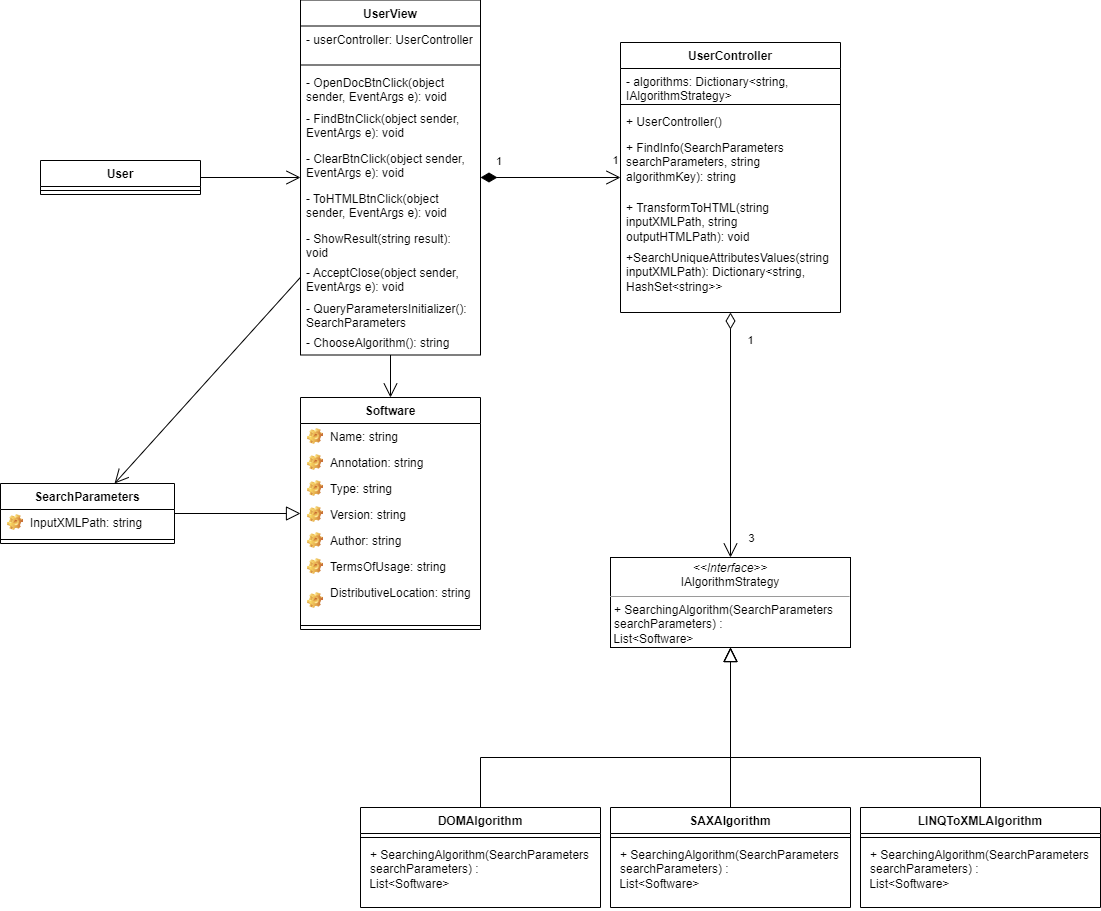

The diagram above was exported from draw.io. Its source (the exported page's mxGraphModel, read from the mxfile embedded in the PNG):
<mxGraphModel dx="1220" dy="650" grid="1" gridSize="10" guides="1" tooltips="1" connect="1" arrows="1" fold="1" page="1" pageScale="1" pageWidth="827" pageHeight="1169" math="0" shadow="0">
  <root>
    <mxCell id="WIyWlLk6GJQsqaUBKTNV-0" />
    <mxCell id="WIyWlLk6GJQsqaUBKTNV-1" parent="WIyWlLk6GJQsqaUBKTNV-0" />
    <mxCell id="LfsYLDaoFfuzuAclFlXG-0" value="User" style="swimlane;fontStyle=1;align=center;verticalAlign=top;childLayout=stackLayout;horizontal=1;startSize=26;horizontalStack=0;resizeParent=1;resizeParentMax=0;resizeLast=0;collapsible=1;marginBottom=0;whiteSpace=wrap;html=1;" parent="WIyWlLk6GJQsqaUBKTNV-1" vertex="1">
      <mxGeometry x="-20" y="543" width="160" height="34" as="geometry" />
    </mxCell>
    <mxCell id="LfsYLDaoFfuzuAclFlXG-2" value="" style="line;strokeWidth=1;fillColor=none;align=left;verticalAlign=middle;spacingTop=-1;spacingLeft=3;spacingRight=3;rotatable=0;labelPosition=right;points=[];portConstraint=eastwest;strokeColor=inherit;" parent="LfsYLDaoFfuzuAclFlXG-0" vertex="1">
      <mxGeometry y="26" width="160" height="8" as="geometry" />
    </mxCell>
    <mxCell id="LfsYLDaoFfuzuAclFlXG-4" value="UserView" style="swimlane;fontStyle=1;align=center;verticalAlign=top;childLayout=stackLayout;horizontal=1;startSize=26;horizontalStack=0;resizeParent=1;resizeParentMax=0;resizeLast=0;collapsible=1;marginBottom=0;whiteSpace=wrap;html=1;" parent="WIyWlLk6GJQsqaUBKTNV-1" vertex="1">
      <mxGeometry x="240" y="382.5" width="180" height="355" as="geometry" />
    </mxCell>
    <mxCell id="GmMgoq7LLF_R4WoVcFoV-4" value="- userController: UserController" style="text;strokeColor=none;fillColor=none;align=left;verticalAlign=top;spacingLeft=4;spacingRight=4;overflow=hidden;rotatable=0;points=[[0,0.5],[1,0.5]];portConstraint=eastwest;whiteSpace=wrap;html=1;" parent="LfsYLDaoFfuzuAclFlXG-4" vertex="1">
      <mxGeometry y="26" width="180" height="35" as="geometry" />
    </mxCell>
    <mxCell id="LfsYLDaoFfuzuAclFlXG-6" value="" style="line;strokeWidth=1;fillColor=none;align=left;verticalAlign=middle;spacingTop=-1;spacingLeft=3;spacingRight=3;rotatable=0;labelPosition=right;points=[];portConstraint=eastwest;strokeColor=inherit;" parent="LfsYLDaoFfuzuAclFlXG-4" vertex="1">
      <mxGeometry y="61" width="180" height="8" as="geometry" />
    </mxCell>
    <mxCell id="AWyIec1JGK9t04zASdlS-1" value="- OpenDocBtnClick(object sender, EventArgs e): void" style="text;strokeColor=none;fillColor=none;align=left;verticalAlign=top;spacingLeft=4;spacingRight=4;overflow=hidden;rotatable=0;points=[[0,0.5],[1,0.5]];portConstraint=eastwest;whiteSpace=wrap;html=1;" parent="LfsYLDaoFfuzuAclFlXG-4" vertex="1">
      <mxGeometry y="69" width="180" height="36" as="geometry" />
    </mxCell>
    <mxCell id="LfsYLDaoFfuzuAclFlXG-7" value="- FindBtnClick(object sender, EventArgs e): void" style="text;strokeColor=none;fillColor=none;align=left;verticalAlign=top;spacingLeft=4;spacingRight=4;overflow=hidden;rotatable=0;points=[[0,0.5],[1,0.5]];portConstraint=eastwest;whiteSpace=wrap;html=1;" parent="LfsYLDaoFfuzuAclFlXG-4" vertex="1">
      <mxGeometry y="105" width="180" height="40" as="geometry" />
    </mxCell>
    <mxCell id="LfsYLDaoFfuzuAclFlXG-13" value="- ClearBtnClick(object sender, EventArgs e): void" style="text;strokeColor=none;fillColor=none;align=left;verticalAlign=top;spacingLeft=4;spacingRight=4;overflow=hidden;rotatable=0;points=[[0,0.5],[1,0.5]];portConstraint=eastwest;whiteSpace=wrap;html=1;" parent="LfsYLDaoFfuzuAclFlXG-4" vertex="1">
      <mxGeometry y="145" width="180" height="40" as="geometry" />
    </mxCell>
    <mxCell id="LfsYLDaoFfuzuAclFlXG-12" value="- ToHTMLBtnClick(object sender, EventArgs e): void" style="text;strokeColor=none;fillColor=none;align=left;verticalAlign=top;spacingLeft=4;spacingRight=4;overflow=hidden;rotatable=0;points=[[0,0.5],[1,0.5]];portConstraint=eastwest;whiteSpace=wrap;html=1;" parent="LfsYLDaoFfuzuAclFlXG-4" vertex="1">
      <mxGeometry y="185" width="180" height="40" as="geometry" />
    </mxCell>
    <mxCell id="LfsYLDaoFfuzuAclFlXG-17" value="- ShowResult(string result): void" style="text;strokeColor=none;fillColor=none;align=left;verticalAlign=top;spacingLeft=4;spacingRight=4;overflow=hidden;rotatable=0;points=[[0,0.5],[1,0.5]];portConstraint=eastwest;whiteSpace=wrap;html=1;" parent="LfsYLDaoFfuzuAclFlXG-4" vertex="1">
      <mxGeometry y="225" width="180" height="34" as="geometry" />
    </mxCell>
    <mxCell id="GmMgoq7LLF_R4WoVcFoV-5" value="- AcceptClose(object sender, EventArgs e): void" style="text;strokeColor=none;fillColor=none;align=left;verticalAlign=top;spacingLeft=4;spacingRight=4;overflow=hidden;rotatable=0;points=[[0,0.5],[1,0.5]];portConstraint=eastwest;whiteSpace=wrap;html=1;" parent="LfsYLDaoFfuzuAclFlXG-4" vertex="1">
      <mxGeometry y="259" width="180" height="36" as="geometry" />
    </mxCell>
    <mxCell id="AWyIec1JGK9t04zASdlS-15" value="- QueryParametersInitializer(): SearchParameters" style="text;strokeColor=none;fillColor=none;align=left;verticalAlign=top;spacingLeft=4;spacingRight=4;overflow=hidden;rotatable=0;points=[[0,0.5],[1,0.5]];portConstraint=eastwest;whiteSpace=wrap;html=1;" parent="LfsYLDaoFfuzuAclFlXG-4" vertex="1">
      <mxGeometry y="295" width="180" height="34" as="geometry" />
    </mxCell>
    <mxCell id="9fS7ElmIDUWKQleClG80-0" value="- ChooseAlgorithm(): string" style="text;strokeColor=none;fillColor=none;align=left;verticalAlign=top;spacingLeft=4;spacingRight=4;overflow=hidden;rotatable=0;points=[[0,0.5],[1,0.5]];portConstraint=eastwest;whiteSpace=wrap;html=1;" parent="LfsYLDaoFfuzuAclFlXG-4" vertex="1">
      <mxGeometry y="329" width="180" height="26" as="geometry" />
    </mxCell>
    <mxCell id="LfsYLDaoFfuzuAclFlXG-8" value="UserController" style="swimlane;fontStyle=1;align=center;verticalAlign=top;childLayout=stackLayout;horizontal=1;startSize=26;horizontalStack=0;resizeParent=1;resizeParentMax=0;resizeLast=0;collapsible=1;marginBottom=0;whiteSpace=wrap;html=1;" parent="WIyWlLk6GJQsqaUBKTNV-1" vertex="1">
      <mxGeometry x="560" y="425" width="220" height="270" as="geometry" />
    </mxCell>
    <mxCell id="LfsYLDaoFfuzuAclFlXG-39" value="- algorithms: Dictionary&amp;lt;string, IAlgorithmStrategy&amp;gt;" style="text;strokeColor=none;fillColor=none;align=left;verticalAlign=top;spacingLeft=4;spacingRight=4;overflow=hidden;rotatable=0;points=[[0,0.5],[1,0.5]];portConstraint=eastwest;whiteSpace=wrap;html=1;" parent="LfsYLDaoFfuzuAclFlXG-8" vertex="1">
      <mxGeometry y="26" width="220" height="32" as="geometry" />
    </mxCell>
    <mxCell id="LfsYLDaoFfuzuAclFlXG-10" value="" style="line;strokeWidth=1;fillColor=none;align=left;verticalAlign=middle;spacingTop=-1;spacingLeft=3;spacingRight=3;rotatable=0;labelPosition=right;points=[];portConstraint=eastwest;strokeColor=inherit;" parent="LfsYLDaoFfuzuAclFlXG-8" vertex="1">
      <mxGeometry y="58" width="220" height="8" as="geometry" />
    </mxCell>
    <mxCell id="GmMgoq7LLF_R4WoVcFoV-1" value="+ UserController()" style="text;strokeColor=none;fillColor=none;align=left;verticalAlign=top;spacingLeft=4;spacingRight=4;overflow=hidden;rotatable=0;points=[[0,0.5],[1,0.5]];portConstraint=eastwest;whiteSpace=wrap;html=1;" parent="LfsYLDaoFfuzuAclFlXG-8" vertex="1">
      <mxGeometry y="66" width="220" height="26" as="geometry" />
    </mxCell>
    <mxCell id="LfsYLDaoFfuzuAclFlXG-11" value="+ FindInfo(SearchParameters searchParameters, string algorithmKey): string" style="text;strokeColor=none;fillColor=none;align=left;verticalAlign=top;spacingLeft=4;spacingRight=4;overflow=hidden;rotatable=0;points=[[0,0.5],[1,0.5]];portConstraint=eastwest;whiteSpace=wrap;html=1;" parent="LfsYLDaoFfuzuAclFlXG-8" vertex="1">
      <mxGeometry y="92" width="220" height="60" as="geometry" />
    </mxCell>
    <mxCell id="LfsYLDaoFfuzuAclFlXG-15" value="+ TransformToHTML(string inputXMLPath, string outputHTMLPath): void" style="text;strokeColor=none;fillColor=none;align=left;verticalAlign=top;spacingLeft=4;spacingRight=4;overflow=hidden;rotatable=0;points=[[0,0.5],[1,0.5]];portConstraint=eastwest;whiteSpace=wrap;html=1;" parent="LfsYLDaoFfuzuAclFlXG-8" vertex="1">
      <mxGeometry y="152" width="220" height="50" as="geometry" />
    </mxCell>
    <mxCell id="GmMgoq7LLF_R4WoVcFoV-2" value="+SearchUniqueAttributesValues(string inputXMLPath): Dictionary&amp;lt;string, HashSet&amp;lt;string&amp;gt;&amp;gt;" style="text;strokeColor=none;fillColor=none;align=left;verticalAlign=top;spacingLeft=4;spacingRight=4;overflow=hidden;rotatable=0;points=[[0,0.5],[1,0.5]];portConstraint=eastwest;whiteSpace=wrap;html=1;" parent="LfsYLDaoFfuzuAclFlXG-8" vertex="1">
      <mxGeometry y="202" width="220" height="68" as="geometry" />
    </mxCell>
    <mxCell id="LfsYLDaoFfuzuAclFlXG-14" value="" style="endArrow=open;endFill=1;endSize=12;html=1;rounded=0;" parent="WIyWlLk6GJQsqaUBKTNV-1" source="LfsYLDaoFfuzuAclFlXG-0" target="LfsYLDaoFfuzuAclFlXG-4" edge="1">
      <mxGeometry width="160" relative="1" as="geometry">
        <mxPoint x="380" y="810" as="sourcePoint" />
        <mxPoint x="540" y="810" as="targetPoint" />
      </mxGeometry>
    </mxCell>
    <mxCell id="LfsYLDaoFfuzuAclFlXG-23" value="DOMAlgorithm" style="swimlane;fontStyle=1;align=center;verticalAlign=top;childLayout=stackLayout;horizontal=1;startSize=26;horizontalStack=0;resizeParent=1;resizeParentMax=0;resizeLast=0;collapsible=1;marginBottom=0;whiteSpace=wrap;html=1;" parent="WIyWlLk6GJQsqaUBKTNV-1" vertex="1">
      <mxGeometry x="300" y="1190" width="240" height="100" as="geometry" />
    </mxCell>
    <mxCell id="LfsYLDaoFfuzuAclFlXG-25" value="" style="line;strokeWidth=1;fillColor=none;align=left;verticalAlign=middle;spacingTop=-1;spacingLeft=3;spacingRight=3;rotatable=0;labelPosition=right;points=[];portConstraint=eastwest;strokeColor=inherit;" parent="LfsYLDaoFfuzuAclFlXG-23" vertex="1">
      <mxGeometry y="26" width="240" height="8" as="geometry" />
    </mxCell>
    <mxCell id="LfsYLDaoFfuzuAclFlXG-26" value="&lt;p style=&quot;border-color: var(--border-color); margin: 0px 0px 0px 4px;&quot;&gt;+ SearchingAlgorithm(SearchParameters searchParameters) :&amp;nbsp;&lt;/p&gt;&amp;nbsp;List&amp;lt;Software&amp;gt;&lt;p style=&quot;border-color: var(--border-color); margin: 0px 0px 0px 4px;&quot;&gt;&lt;/p&gt;" style="text;strokeColor=none;fillColor=none;align=left;verticalAlign=top;spacingLeft=4;spacingRight=4;overflow=hidden;rotatable=0;points=[[0,0.5],[1,0.5]];portConstraint=eastwest;whiteSpace=wrap;html=1;" parent="LfsYLDaoFfuzuAclFlXG-23" vertex="1">
      <mxGeometry y="34" width="240" height="66" as="geometry" />
    </mxCell>
    <mxCell id="LfsYLDaoFfuzuAclFlXG-27" value="SAXAlgorithm" style="swimlane;fontStyle=1;align=center;verticalAlign=top;childLayout=stackLayout;horizontal=1;startSize=26;horizontalStack=0;resizeParent=1;resizeParentMax=0;resizeLast=0;collapsible=1;marginBottom=0;whiteSpace=wrap;html=1;" parent="WIyWlLk6GJQsqaUBKTNV-1" vertex="1">
      <mxGeometry x="550" y="1190" width="240" height="100" as="geometry" />
    </mxCell>
    <mxCell id="LfsYLDaoFfuzuAclFlXG-29" value="" style="line;strokeWidth=1;fillColor=none;align=left;verticalAlign=middle;spacingTop=-1;spacingLeft=3;spacingRight=3;rotatable=0;labelPosition=right;points=[];portConstraint=eastwest;strokeColor=inherit;" parent="LfsYLDaoFfuzuAclFlXG-27" vertex="1">
      <mxGeometry y="26" width="240" height="8" as="geometry" />
    </mxCell>
    <mxCell id="LfsYLDaoFfuzuAclFlXG-30" value="&lt;p style=&quot;border-color: var(--border-color); margin: 0px 0px 0px 4px;&quot;&gt;+ SearchingAlgorithm(SearchParameters searchParameters) :&amp;nbsp;&lt;/p&gt;&amp;nbsp;List&amp;lt;Software&amp;gt;&lt;p style=&quot;border-color: var(--border-color); margin: 0px 0px 0px 4px;&quot;&gt;&lt;/p&gt;" style="text;strokeColor=none;fillColor=none;align=left;verticalAlign=top;spacingLeft=4;spacingRight=4;overflow=hidden;rotatable=0;points=[[0,0.5],[1,0.5]];portConstraint=eastwest;whiteSpace=wrap;html=1;" parent="LfsYLDaoFfuzuAclFlXG-27" vertex="1">
      <mxGeometry y="34" width="240" height="66" as="geometry" />
    </mxCell>
    <mxCell id="LfsYLDaoFfuzuAclFlXG-31" value="LINQToXMLAlgorithm" style="swimlane;fontStyle=1;align=center;verticalAlign=top;childLayout=stackLayout;horizontal=1;startSize=26;horizontalStack=0;resizeParent=1;resizeParentMax=0;resizeLast=0;collapsible=1;marginBottom=0;whiteSpace=wrap;html=1;" parent="WIyWlLk6GJQsqaUBKTNV-1" vertex="1">
      <mxGeometry x="800" y="1190" width="240" height="100" as="geometry" />
    </mxCell>
    <mxCell id="LfsYLDaoFfuzuAclFlXG-33" value="" style="line;strokeWidth=1;fillColor=none;align=left;verticalAlign=middle;spacingTop=-1;spacingLeft=3;spacingRight=3;rotatable=0;labelPosition=right;points=[];portConstraint=eastwest;strokeColor=inherit;" parent="LfsYLDaoFfuzuAclFlXG-31" vertex="1">
      <mxGeometry y="26" width="240" height="8" as="geometry" />
    </mxCell>
    <mxCell id="LfsYLDaoFfuzuAclFlXG-34" value="&lt;p style=&quot;border-color: var(--border-color); margin: 0px 0px 0px 4px;&quot;&gt;+ SearchingAlgorithm(SearchParameters searchParameters) :&amp;nbsp;&lt;/p&gt;&amp;nbsp;List&amp;lt;Software&amp;gt;&lt;p style=&quot;border-color: var(--border-color); margin: 0px 0px 0px 4px;&quot;&gt;&lt;/p&gt;" style="text;strokeColor=none;fillColor=none;align=left;verticalAlign=top;spacingLeft=4;spacingRight=4;overflow=hidden;rotatable=0;points=[[0,0.5],[1,0.5]];portConstraint=eastwest;whiteSpace=wrap;html=1;" parent="LfsYLDaoFfuzuAclFlXG-31" vertex="1">
      <mxGeometry y="34" width="240" height="66" as="geometry" />
    </mxCell>
    <mxCell id="LfsYLDaoFfuzuAclFlXG-35" value="" style="edgeStyle=none;html=1;endArrow=block;endFill=0;endSize=12;verticalAlign=bottom;rounded=0;" parent="WIyWlLk6GJQsqaUBKTNV-1" source="LfsYLDaoFfuzuAclFlXG-23" edge="1">
      <mxGeometry width="160" relative="1" as="geometry">
        <mxPoint x="510" y="1150" as="sourcePoint" />
        <mxPoint x="670" y="1030" as="targetPoint" />
        <Array as="points">
          <mxPoint x="420" y="1140" />
          <mxPoint x="670" y="1140" />
        </Array>
      </mxGeometry>
    </mxCell>
    <mxCell id="LfsYLDaoFfuzuAclFlXG-36" value="" style="edgeStyle=none;html=1;endArrow=block;endFill=0;endSize=12;verticalAlign=bottom;rounded=0;" parent="WIyWlLk6GJQsqaUBKTNV-1" source="LfsYLDaoFfuzuAclFlXG-27" edge="1">
      <mxGeometry width="160" relative="1" as="geometry">
        <mxPoint x="510" y="1150" as="sourcePoint" />
        <mxPoint x="670" y="1030" as="targetPoint" />
      </mxGeometry>
    </mxCell>
    <mxCell id="LfsYLDaoFfuzuAclFlXG-37" value="" style="edgeStyle=none;html=1;endArrow=block;endFill=0;endSize=12;verticalAlign=bottom;rounded=0;" parent="WIyWlLk6GJQsqaUBKTNV-1" source="LfsYLDaoFfuzuAclFlXG-31" edge="1">
      <mxGeometry width="160" relative="1" as="geometry">
        <mxPoint x="680" y="1130" as="sourcePoint" />
        <mxPoint x="670" y="1030" as="targetPoint" />
        <Array as="points">
          <mxPoint x="920" y="1140" />
          <mxPoint x="670" y="1140" />
        </Array>
      </mxGeometry>
    </mxCell>
    <mxCell id="LfsYLDaoFfuzuAclFlXG-38" value="" style="endArrow=open;html=1;endSize=12;startArrow=diamondThin;startSize=14;startFill=0;edgeStyle=orthogonalEdgeStyle;align=left;verticalAlign=bottom;rounded=0;" parent="WIyWlLk6GJQsqaUBKTNV-1" source="LfsYLDaoFfuzuAclFlXG-8" edge="1">
      <mxGeometry x="-1" y="3" relative="1" as="geometry">
        <mxPoint x="540" y="920" as="sourcePoint" />
        <mxPoint x="670" y="940" as="targetPoint" />
      </mxGeometry>
    </mxCell>
    <mxCell id="LfsYLDaoFfuzuAclFlXG-55" value="1" style="edgeLabel;html=1;align=center;verticalAlign=middle;resizable=0;points=[];" parent="LfsYLDaoFfuzuAclFlXG-38" vertex="1" connectable="0">
      <mxGeometry x="-0.8518" y="3" relative="1" as="geometry">
        <mxPoint x="17" y="9" as="offset" />
      </mxGeometry>
    </mxCell>
    <mxCell id="LfsYLDaoFfuzuAclFlXG-56" value="3" style="edgeLabel;html=1;align=center;verticalAlign=middle;resizable=0;points=[];" parent="LfsYLDaoFfuzuAclFlXG-38" vertex="1" connectable="0">
      <mxGeometry x="0.7464" y="2" relative="1" as="geometry">
        <mxPoint x="18" y="12" as="offset" />
      </mxGeometry>
    </mxCell>
    <mxCell id="LfsYLDaoFfuzuAclFlXG-42" value="Software" style="swimlane;fontStyle=1;align=center;verticalAlign=top;childLayout=stackLayout;horizontal=1;startSize=26;horizontalStack=0;resizeParent=1;resizeParentMax=0;resizeLast=0;collapsible=1;marginBottom=0;whiteSpace=wrap;html=1;" parent="WIyWlLk6GJQsqaUBKTNV-1" vertex="1">
      <mxGeometry x="240" y="780" width="180" height="232" as="geometry" />
    </mxCell>
    <mxCell id="AWyIec1JGK9t04zASdlS-4" value="Name: string" style="label;fontStyle=0;strokeColor=none;fillColor=none;align=left;verticalAlign=top;overflow=hidden;spacingLeft=28;spacingRight=4;rotatable=0;points=[[0,0.5],[1,0.5]];portConstraint=eastwest;imageWidth=16;imageHeight=16;whiteSpace=wrap;html=1;image=img/clipart/Gear_128x128.png" parent="LfsYLDaoFfuzuAclFlXG-42" vertex="1">
      <mxGeometry y="26" width="180" height="26" as="geometry" />
    </mxCell>
    <mxCell id="AWyIec1JGK9t04zASdlS-5" value="Annotation: string" style="label;fontStyle=0;strokeColor=none;fillColor=none;align=left;verticalAlign=top;overflow=hidden;spacingLeft=28;spacingRight=4;rotatable=0;points=[[0,0.5],[1,0.5]];portConstraint=eastwest;imageWidth=16;imageHeight=16;whiteSpace=wrap;html=1;image=img/clipart/Gear_128x128.png" parent="LfsYLDaoFfuzuAclFlXG-42" vertex="1">
      <mxGeometry y="52" width="180" height="26" as="geometry" />
    </mxCell>
    <mxCell id="AWyIec1JGK9t04zASdlS-6" value="Type: string" style="label;fontStyle=0;strokeColor=none;fillColor=none;align=left;verticalAlign=top;overflow=hidden;spacingLeft=28;spacingRight=4;rotatable=0;points=[[0,0.5],[1,0.5]];portConstraint=eastwest;imageWidth=16;imageHeight=16;whiteSpace=wrap;html=1;image=img/clipart/Gear_128x128.png" parent="LfsYLDaoFfuzuAclFlXG-42" vertex="1">
      <mxGeometry y="78" width="180" height="26" as="geometry" />
    </mxCell>
    <mxCell id="AWyIec1JGK9t04zASdlS-7" value="Version: string" style="label;fontStyle=0;strokeColor=none;fillColor=none;align=left;verticalAlign=top;overflow=hidden;spacingLeft=28;spacingRight=4;rotatable=0;points=[[0,0.5],[1,0.5]];portConstraint=eastwest;imageWidth=16;imageHeight=16;whiteSpace=wrap;html=1;image=img/clipart/Gear_128x128.png" parent="LfsYLDaoFfuzuAclFlXG-42" vertex="1">
      <mxGeometry y="104" width="180" height="26" as="geometry" />
    </mxCell>
    <mxCell id="AWyIec1JGK9t04zASdlS-8" value="Author: string" style="label;fontStyle=0;strokeColor=none;fillColor=none;align=left;verticalAlign=top;overflow=hidden;spacingLeft=28;spacingRight=4;rotatable=0;points=[[0,0.5],[1,0.5]];portConstraint=eastwest;imageWidth=16;imageHeight=16;whiteSpace=wrap;html=1;image=img/clipart/Gear_128x128.png" parent="LfsYLDaoFfuzuAclFlXG-42" vertex="1">
      <mxGeometry y="130" width="180" height="26" as="geometry" />
    </mxCell>
    <mxCell id="AWyIec1JGK9t04zASdlS-9" value="TermsOfUsage: string&amp;nbsp;" style="label;fontStyle=0;strokeColor=none;fillColor=none;align=left;verticalAlign=top;overflow=hidden;spacingLeft=28;spacingRight=4;rotatable=0;points=[[0,0.5],[1,0.5]];portConstraint=eastwest;imageWidth=16;imageHeight=16;whiteSpace=wrap;html=1;image=img/clipart/Gear_128x128.png" parent="LfsYLDaoFfuzuAclFlXG-42" vertex="1">
      <mxGeometry y="156" width="180" height="26" as="geometry" />
    </mxCell>
    <mxCell id="AWyIec1JGK9t04zASdlS-10" value="DistributiveLocation: string" style="label;fontStyle=0;strokeColor=none;fillColor=none;align=left;verticalAlign=top;overflow=hidden;spacingLeft=28;spacingRight=4;rotatable=0;points=[[0,0.5],[1,0.5]];portConstraint=eastwest;imageWidth=16;imageHeight=16;whiteSpace=wrap;html=1;image=img/clipart/Gear_128x128.png" parent="LfsYLDaoFfuzuAclFlXG-42" vertex="1">
      <mxGeometry y="182" width="180" height="42" as="geometry" />
    </mxCell>
    <mxCell id="LfsYLDaoFfuzuAclFlXG-44" value="" style="line;strokeWidth=1;fillColor=none;align=left;verticalAlign=middle;spacingTop=-1;spacingLeft=3;spacingRight=3;rotatable=0;labelPosition=right;points=[];portConstraint=eastwest;strokeColor=inherit;" parent="LfsYLDaoFfuzuAclFlXG-42" vertex="1">
      <mxGeometry y="224" width="180" height="8" as="geometry" />
    </mxCell>
    <mxCell id="AWyIec1JGK9t04zASdlS-11" value="1" style="endArrow=open;html=1;endSize=12;startArrow=diamondThin;startSize=14;startFill=1;edgeStyle=orthogonalEdgeStyle;align=left;verticalAlign=bottom;rounded=0;" parent="WIyWlLk6GJQsqaUBKTNV-1" source="LfsYLDaoFfuzuAclFlXG-4" target="LfsYLDaoFfuzuAclFlXG-8" edge="1">
      <mxGeometry x="-0.8" y="7" relative="1" as="geometry">
        <mxPoint x="600" y="1000" as="sourcePoint" />
        <mxPoint x="760" y="1000" as="targetPoint" />
        <mxPoint as="offset" />
      </mxGeometry>
    </mxCell>
    <mxCell id="AWyIec1JGK9t04zASdlS-13" value="1" style="edgeLabel;html=1;align=center;verticalAlign=middle;resizable=0;points=[];" parent="AWyIec1JGK9t04zASdlS-11" vertex="1" connectable="0">
      <mxGeometry x="-0.1062" y="-3" relative="1" as="geometry">
        <mxPoint x="72" y="-20" as="offset" />
      </mxGeometry>
    </mxCell>
    <mxCell id="AWyIec1JGK9t04zASdlS-14" value="" style="endArrow=open;endFill=1;endSize=12;html=1;rounded=0;" parent="WIyWlLk6GJQsqaUBKTNV-1" source="LfsYLDaoFfuzuAclFlXG-4" target="LfsYLDaoFfuzuAclFlXG-42" edge="1">
      <mxGeometry width="160" relative="1" as="geometry">
        <mxPoint x="680" y="540" as="sourcePoint" />
        <mxPoint x="760" y="700" as="targetPoint" />
      </mxGeometry>
    </mxCell>
    <mxCell id="GmMgoq7LLF_R4WoVcFoV-0" value="&lt;p style=&quot;margin:0px;margin-top:4px;text-align:center;&quot;&gt;&lt;i&gt;&amp;lt;&amp;lt;Interface&amp;gt;&amp;gt;&lt;/i&gt;&lt;br&gt;IAlgorithmStrategy&lt;br&gt;&lt;/p&gt;&lt;hr size=&quot;1&quot;&gt;&lt;p style=&quot;margin:0px;margin-left:4px;&quot;&gt;&lt;/p&gt;&lt;p style=&quot;margin:0px;margin-left:4px;&quot;&gt;+ SearchingAlgorithm(SearchParameters searchParameters) :&amp;nbsp;&lt;/p&gt;&amp;nbsp;List&amp;lt;Software&amp;gt;" style="verticalAlign=top;align=left;overflow=fill;fontSize=12;fontFamily=Helvetica;html=1;whiteSpace=wrap;" parent="WIyWlLk6GJQsqaUBKTNV-1" vertex="1">
      <mxGeometry x="550" y="940" width="240" height="90" as="geometry" />
    </mxCell>
    <mxCell id="yDzG8oHjvs3kTL28qAbV-0" value="SearchParameters" style="swimlane;fontStyle=1;align=center;verticalAlign=top;childLayout=stackLayout;horizontal=1;startSize=26;horizontalStack=0;resizeParent=1;resizeParentMax=0;resizeLast=0;collapsible=1;marginBottom=0;whiteSpace=wrap;html=1;" vertex="1" parent="WIyWlLk6GJQsqaUBKTNV-1">
      <mxGeometry x="-60" y="866" width="174" height="60" as="geometry" />
    </mxCell>
    <mxCell id="yDzG8oHjvs3kTL28qAbV-1" value="InputXMLPath: string" style="label;fontStyle=0;strokeColor=none;fillColor=none;align=left;verticalAlign=top;overflow=hidden;spacingLeft=28;spacingRight=4;rotatable=0;points=[[0,0.5],[1,0.5]];portConstraint=eastwest;imageWidth=16;imageHeight=16;whiteSpace=wrap;html=1;image=img/clipart/Gear_128x128.png" vertex="1" parent="yDzG8oHjvs3kTL28qAbV-0">
      <mxGeometry y="26" width="174" height="26" as="geometry" />
    </mxCell>
    <mxCell id="yDzG8oHjvs3kTL28qAbV-8" value="" style="line;strokeWidth=1;fillColor=none;align=left;verticalAlign=middle;spacingTop=-1;spacingLeft=3;spacingRight=3;rotatable=0;labelPosition=right;points=[];portConstraint=eastwest;strokeColor=inherit;" vertex="1" parent="yDzG8oHjvs3kTL28qAbV-0">
      <mxGeometry y="52" width="174" height="8" as="geometry" />
    </mxCell>
    <mxCell id="yDzG8oHjvs3kTL28qAbV-9" value="" style="edgeStyle=none;html=1;endArrow=block;endFill=0;endSize=12;verticalAlign=bottom;rounded=0;" edge="1" parent="WIyWlLk6GJQsqaUBKTNV-1" source="yDzG8oHjvs3kTL28qAbV-0" target="LfsYLDaoFfuzuAclFlXG-42">
      <mxGeometry width="160" relative="1" as="geometry">
        <mxPoint x="200" y="750" as="sourcePoint" />
        <mxPoint x="360" y="750" as="targetPoint" />
      </mxGeometry>
    </mxCell>
    <mxCell id="yDzG8oHjvs3kTL28qAbV-10" value="" style="endArrow=open;endFill=1;endSize=12;html=1;rounded=0;" edge="1" parent="WIyWlLk6GJQsqaUBKTNV-1" source="LfsYLDaoFfuzuAclFlXG-4" target="yDzG8oHjvs3kTL28qAbV-0">
      <mxGeometry width="160" relative="1" as="geometry">
        <mxPoint x="200" y="750" as="sourcePoint" />
        <mxPoint x="360" y="750" as="targetPoint" />
      </mxGeometry>
    </mxCell>
  </root>
</mxGraphModel>